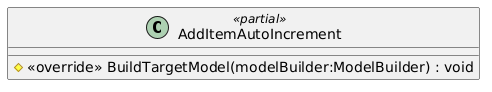

The diagram above was rendered by PlantUML. Its source (embedded in the PNG):
@startuml
class AddItemAutoIncrement <<partial>> {
    # <<override>> BuildTargetModel(modelBuilder:ModelBuilder) : void
}
@enduml